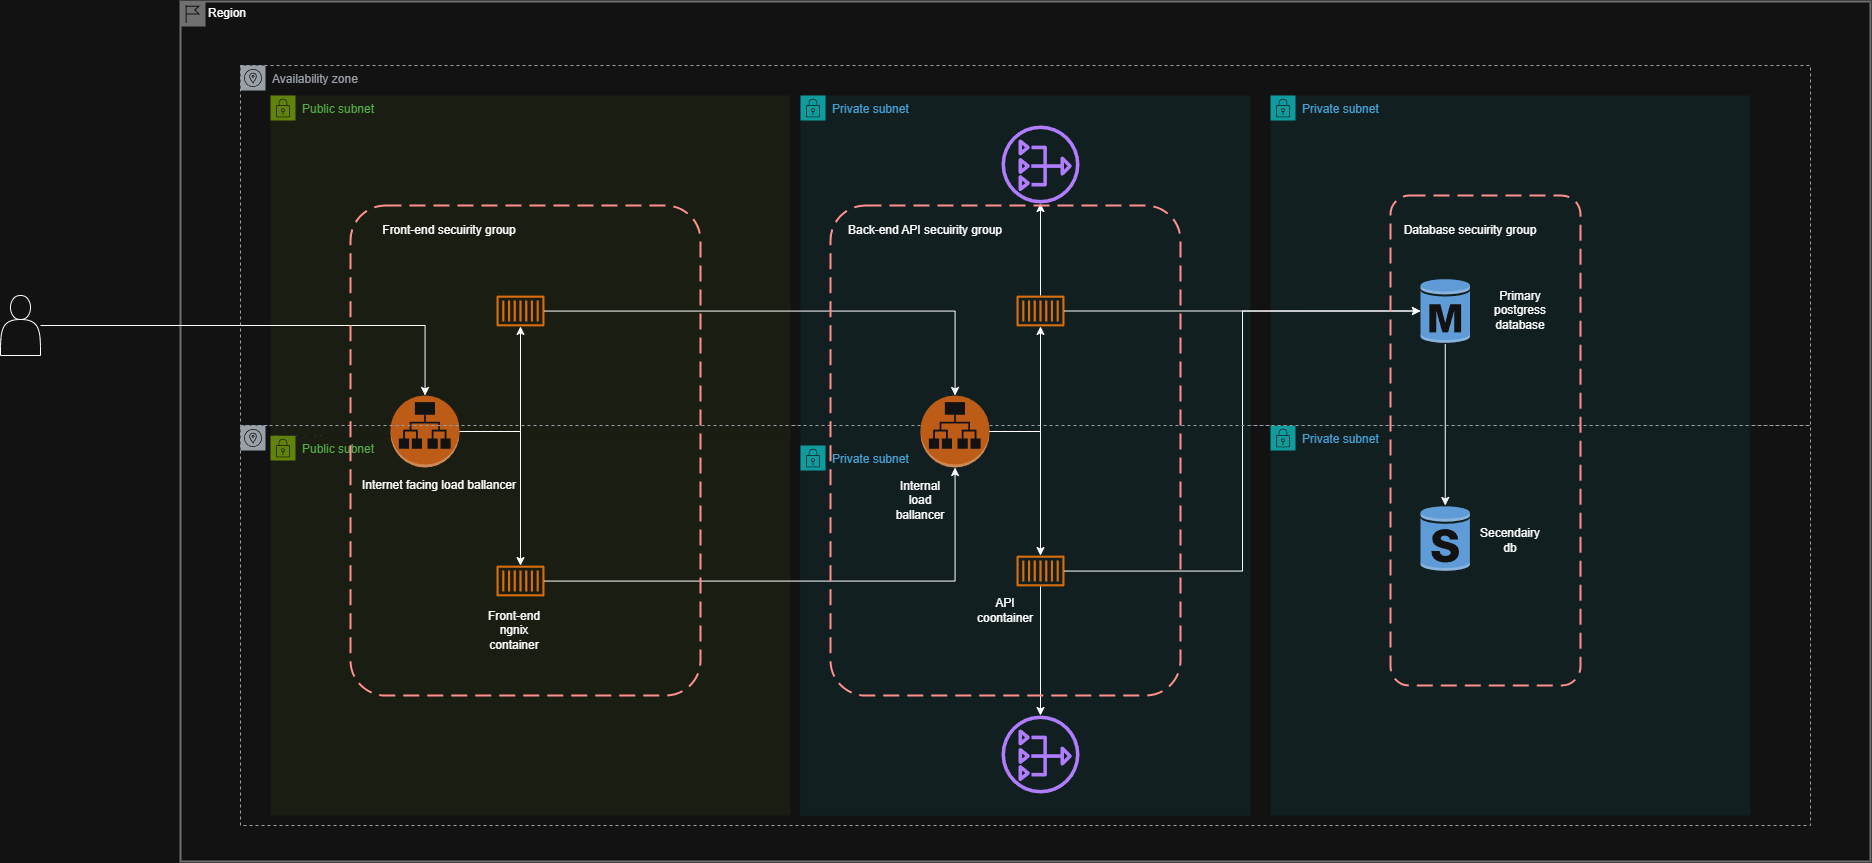

The diagram above was exported from draw.io. Its source (the exported page's mxGraphModel, read from the mxfile embedded in the PNG):
<mxGraphModel dx="3761" dy="1636" grid="1" gridSize="10" guides="1" tooltips="1" connect="1" arrows="1" fold="1" page="1" pageScale="1" pageWidth="827" pageHeight="1169" math="0" shadow="0">
  <root>
    <mxCell id="0" />
    <mxCell id="1" parent="0" />
    <mxCell id="NwOTiYe2qENvih6FOXn5-35" parent="1" style="sketch=0;outlineConnect=0;gradientColor=none;html=1;whiteSpace=wrap;fontSize=12;fontStyle=0;shape=mxgraph.aws4.group;grIcon=mxgraph.aws4.group_availability_zone;strokeColor=#545B64;fillColor=none;verticalAlign=top;align=left;spacingLeft=30;fontColor=#545B64;dashed=1;" value="Availability zone" vertex="1">
      <mxGeometry height="400" width="1570" x="110" y="510" as="geometry" />
    </mxCell>
    <mxCell id="NwOTiYe2qENvih6FOXn5-61" parent="1" style="shape=mxgraph.ibm.box;prType=region;fontStyle=0;verticalAlign=top;align=left;spacingLeft=32;spacingTop=4;fillColor=none;rounded=0;whiteSpace=wrap;html=1;strokeColor=#919191;strokeWidth=2;dashed=0;container=1;spacing=-4;collapsible=0;expand=0;recursiveResize=0;" value="Region" vertex="1">
      <mxGeometry height="860" width="1690" x="50" y="86" as="geometry" />
    </mxCell>
    <mxCell id="NwOTiYe2qENvih6FOXn5-56" parent="1" style="points=[[0,0],[0.25,0],[0.5,0],[0.75,0],[1,0],[1,0.25],[1,0.5],[1,0.75],[1,1],[0.75,1],[0.5,1],[0.25,1],[0,1],[0,0.75],[0,0.5],[0,0.25]];outlineConnect=0;gradientColor=none;html=1;whiteSpace=wrap;fontSize=12;fontStyle=0;container=1;pointerEvents=0;collapsible=0;recursiveResize=0;shape=mxgraph.aws4.group;grIcon=mxgraph.aws4.group_security_group;grStroke=0;strokeColor=#00A4A6;fillColor=#E6F6F7;verticalAlign=top;align=left;spacingLeft=30;fontColor=#147EBA;dashed=0;" value="Private subnet" vertex="1">
      <mxGeometry height="390" width="480" x="1140" y="510" as="geometry" />
    </mxCell>
    <mxCell id="hpMDFGGOtoBbCrPawxFf-19" parent="1" style="points=[[0,0],[0.25,0],[0.5,0],[0.75,0],[1,0],[1,0.25],[1,0.5],[1,0.75],[1,1],[0.75,1],[0.5,1],[0.25,1],[0,1],[0,0.75],[0,0.5],[0,0.25]];outlineConnect=0;gradientColor=none;html=1;whiteSpace=wrap;fontSize=12;fontStyle=0;container=1;pointerEvents=0;collapsible=0;recursiveResize=0;shape=mxgraph.aws4.group;grIcon=mxgraph.aws4.group_security_group;grStroke=0;strokeColor=#00A4A6;fillColor=#E6F6F7;verticalAlign=top;align=left;spacingLeft=30;fontColor=#147EBA;dashed=0;" value="Private subnet" vertex="1">
      <mxGeometry height="330" width="480" x="1140" y="180" as="geometry" />
    </mxCell>
    <mxCell id="NwOTiYe2qENvih6FOXn5-23" parent="hpMDFGGOtoBbCrPawxFf-19" style="outlineConnect=0;dashed=0;verticalLabelPosition=bottom;verticalAlign=top;align=center;html=1;shape=mxgraph.aws3.rds_db_instance_standby_multi_az;fillColor=#2E73B8;gradientColor=none;" value="" vertex="1">
      <mxGeometry height="66" width="49.5" x="150" y="410" as="geometry" />
    </mxCell>
    <mxCell id="NwOTiYe2qENvih6FOXn5-26" edge="1" parent="hpMDFGGOtoBbCrPawxFf-19" source="NwOTiYe2qENvih6FOXn5-22" style="edgeStyle=orthogonalEdgeStyle;rounded=0;orthogonalLoop=1;jettySize=auto;html=1;" target="NwOTiYe2qENvih6FOXn5-23">
      <mxGeometry relative="1" as="geometry" />
    </mxCell>
    <mxCell id="NwOTiYe2qENvih6FOXn5-22" parent="hpMDFGGOtoBbCrPawxFf-19" style="outlineConnect=0;dashed=0;verticalLabelPosition=bottom;verticalAlign=top;align=center;html=1;shape=mxgraph.aws3.rds_db_instance;fillColor=#2E73B8;gradientColor=none;" value="" vertex="1">
      <mxGeometry height="66" width="49.5" x="150" y="182.5" as="geometry" />
    </mxCell>
    <mxCell id="NwOTiYe2qENvih6FOXn5-38" parent="hpMDFGGOtoBbCrPawxFf-19" style="points=[];aspect=fixed;html=1;align=center;shadow=0;dashed=0;fillColor=#FF6A00;strokeColor=none;shape=mxgraph.alibaba_cloud.bastionhost;" value="" vertex="1">
      <mxGeometry height="39.900000000000006" width="50.4" x="-980" y="550" as="geometry" />
    </mxCell>
    <mxCell id="hpMDFGGOtoBbCrPawxFf-3" parent="1" style="points=[[0,0],[0.25,0],[0.5,0],[0.75,0],[1,0],[1,0.25],[1,0.5],[1,0.75],[1,1],[0.75,1],[0.5,1],[0.25,1],[0,1],[0,0.75],[0,0.5],[0,0.25]];outlineConnect=0;gradientColor=none;html=1;whiteSpace=wrap;fontSize=12;fontStyle=0;container=1;pointerEvents=0;collapsible=0;recursiveResize=0;shape=mxgraph.aws4.group;grIcon=mxgraph.aws4.group_security_group;grStroke=0;strokeColor=#00A4A6;fillColor=#E6F6F7;verticalAlign=top;align=left;spacingLeft=30;fontColor=#147EBA;dashed=0;" value="Private subnet" vertex="1">
      <mxGeometry height="720" width="450" x="670" y="180" as="geometry" />
    </mxCell>
    <mxCell id="NwOTiYe2qENvih6FOXn5-53" parent="hpMDFGGOtoBbCrPawxFf-3" style="points=[[0,0],[0.25,0],[0.5,0],[0.75,0],[1,0],[1,0.25],[1,0.5],[1,0.75],[1,1],[0.75,1],[0.5,1],[0.25,1],[0,1],[0,0.75],[0,0.5],[0,0.25]];outlineConnect=0;gradientColor=none;html=1;whiteSpace=wrap;fontSize=12;fontStyle=0;container=1;pointerEvents=0;collapsible=0;recursiveResize=0;shape=mxgraph.aws4.group;grIcon=mxgraph.aws4.group_security_group;grStroke=0;strokeColor=#00A4A6;fillColor=#E6F6F7;verticalAlign=top;align=left;spacingLeft=30;fontColor=#147EBA;dashed=0;" value="Private subnet" vertex="1">
      <mxGeometry height="370" width="450" y="350" as="geometry" />
    </mxCell>
    <mxCell id="NwOTiYe2qENvih6FOXn5-29" parent="NwOTiYe2qENvih6FOXn5-53" style="sketch=0;outlineConnect=0;fontColor=#232F3E;gradientColor=none;fillColor=#8C4FFF;strokeColor=none;dashed=0;verticalLabelPosition=bottom;verticalAlign=top;align=center;html=1;fontSize=12;fontStyle=0;aspect=fixed;pointerEvents=1;shape=mxgraph.aws4.nat_gateway;" value="" vertex="1">
      <mxGeometry height="78" width="78" x="201" y="270" as="geometry" />
    </mxCell>
    <mxCell id="NwOTiYe2qENvih6FOXn5-28" edge="1" parent="hpMDFGGOtoBbCrPawxFf-3" source="NwOTiYe2qENvih6FOXn5-18" style="edgeStyle=orthogonalEdgeStyle;rounded=0;orthogonalLoop=1;jettySize=auto;html=1;" target="NwOTiYe2qENvih6FOXn5-27">
      <mxGeometry relative="1" as="geometry" />
    </mxCell>
    <mxCell id="NwOTiYe2qENvih6FOXn5-18" parent="hpMDFGGOtoBbCrPawxFf-3" style="sketch=0;outlineConnect=0;fontColor=#232F3E;gradientColor=none;fillColor=#ED7100;strokeColor=none;dashed=0;verticalLabelPosition=bottom;verticalAlign=top;align=center;html=1;fontSize=12;fontStyle=0;aspect=fixed;pointerEvents=1;shape=mxgraph.aws4.container_1;" value="" vertex="1">
      <mxGeometry height="31" width="48" x="216" y="200" as="geometry" />
    </mxCell>
    <mxCell id="NwOTiYe2qENvih6FOXn5-19" parent="hpMDFGGOtoBbCrPawxFf-3" style="sketch=0;outlineConnect=0;fontColor=#232F3E;gradientColor=none;fillColor=#ED7100;strokeColor=none;dashed=0;verticalLabelPosition=bottom;verticalAlign=top;align=center;html=1;fontSize=12;fontStyle=0;aspect=fixed;pointerEvents=1;shape=mxgraph.aws4.container_1;" value="" vertex="1">
      <mxGeometry height="31" width="48" x="216" y="460" as="geometry" />
    </mxCell>
    <mxCell id="NwOTiYe2qENvih6FOXn5-27" parent="hpMDFGGOtoBbCrPawxFf-3" style="sketch=0;outlineConnect=0;fontColor=#232F3E;gradientColor=none;fillColor=#8C4FFF;strokeColor=none;dashed=0;verticalLabelPosition=bottom;verticalAlign=top;align=center;html=1;fontSize=12;fontStyle=0;aspect=fixed;pointerEvents=1;shape=mxgraph.aws4.nat_gateway;" value="" vertex="1">
      <mxGeometry height="78" width="78" x="201" y="30" as="geometry" />
    </mxCell>
    <mxCell id="NwOTiYe2qENvih6FOXn5-30" edge="1" parent="hpMDFGGOtoBbCrPawxFf-3" source="NwOTiYe2qENvih6FOXn5-19" style="edgeStyle=orthogonalEdgeStyle;rounded=0;orthogonalLoop=1;jettySize=auto;html=1;" target="NwOTiYe2qENvih6FOXn5-29">
      <mxGeometry relative="1" as="geometry" />
    </mxCell>
    <mxCell id="NwOTiYe2qENvih6FOXn5-39" parent="1" style="points=[[0,0],[0.25,0],[0.5,0],[0.75,0],[1,0],[1,0.25],[1,0.5],[1,0.75],[1,1],[0.75,1],[0.5,1],[0.25,1],[0,1],[0,0.75],[0,0.5],[0,0.25]];outlineConnect=0;gradientColor=none;html=1;whiteSpace=wrap;fontSize=12;fontStyle=0;container=1;pointerEvents=0;collapsible=0;recursiveResize=0;shape=mxgraph.aws4.group;grIcon=mxgraph.aws4.group_security_group;grStroke=0;strokeColor=#7AA116;fillColor=#F2F6E8;verticalAlign=top;align=left;spacingLeft=30;fontColor=#248814;dashed=0;" value="Public subnet" vertex="1">
      <mxGeometry height="380" width="520" x="140" y="520" as="geometry" />
    </mxCell>
    <mxCell id="hpMDFGGOtoBbCrPawxFf-2" parent="1" style="points=[[0,0],[0.25,0],[0.5,0],[0.75,0],[1,0],[1,0.25],[1,0.5],[1,0.75],[1,1],[0.75,1],[0.5,1],[0.25,1],[0,1],[0,0.75],[0,0.5],[0,0.25]];outlineConnect=0;gradientColor=none;html=1;whiteSpace=wrap;fontSize=12;fontStyle=0;container=1;pointerEvents=0;collapsible=0;recursiveResize=0;shape=mxgraph.aws4.group;grIcon=mxgraph.aws4.group_security_group;grStroke=0;strokeColor=#7AA116;fillColor=#F2F6E8;verticalAlign=top;align=left;spacingLeft=30;fontColor=#248814;dashed=0;" value="Public subnet" vertex="1">
      <mxGeometry height="340" width="520" x="140" y="180" as="geometry" />
    </mxCell>
    <mxCell id="NwOTiYe2qENvih6FOXn5-8" parent="hpMDFGGOtoBbCrPawxFf-2" style="sketch=0;outlineConnect=0;fontColor=#232F3E;gradientColor=none;fillColor=#ED7100;strokeColor=none;dashed=0;verticalLabelPosition=bottom;verticalAlign=top;align=center;html=1;fontSize=12;fontStyle=0;aspect=fixed;pointerEvents=1;shape=mxgraph.aws4.container_1;" value="" vertex="1">
      <mxGeometry height="31" width="48" x="226" y="200" as="geometry" />
    </mxCell>
    <mxCell id="NwOTiYe2qENvih6FOXn5-9" parent="hpMDFGGOtoBbCrPawxFf-2" style="sketch=0;outlineConnect=0;fontColor=#232F3E;gradientColor=none;fillColor=#ED7100;strokeColor=none;dashed=0;verticalLabelPosition=bottom;verticalAlign=top;align=center;html=1;fontSize=12;fontStyle=0;aspect=fixed;pointerEvents=1;shape=mxgraph.aws4.container_1;" value="" vertex="1">
      <mxGeometry height="31" width="48" x="226" y="470" as="geometry" />
    </mxCell>
    <mxCell id="NwOTiYe2qENvih6FOXn5-62" edge="1" parent="1" source="hpMDFGGOtoBbCrPawxFf-12" style="edgeStyle=orthogonalEdgeStyle;rounded=0;orthogonalLoop=1;jettySize=auto;html=1;" target="NwOTiYe2qENvih6FOXn5-12">
      <mxGeometry relative="1" as="geometry" />
    </mxCell>
    <mxCell id="hpMDFGGOtoBbCrPawxFf-12" parent="1" style="shape=actor;whiteSpace=wrap;html=1;" value="" vertex="1">
      <mxGeometry height="60" width="40" x="-130" y="380" as="geometry" />
    </mxCell>
    <mxCell id="NwOTiYe2qENvih6FOXn5-16" edge="1" parent="1" source="NwOTiYe2qENvih6FOXn5-9" style="edgeStyle=orthogonalEdgeStyle;rounded=0;orthogonalLoop=1;jettySize=auto;html=1;" target="NwOTiYe2qENvih6FOXn5-5">
      <mxGeometry relative="1" as="geometry" />
    </mxCell>
    <mxCell id="NwOTiYe2qENvih6FOXn5-17" edge="1" parent="1" source="NwOTiYe2qENvih6FOXn5-8" style="edgeStyle=orthogonalEdgeStyle;rounded=0;orthogonalLoop=1;jettySize=auto;html=1;" target="NwOTiYe2qENvih6FOXn5-5">
      <mxGeometry relative="1" as="geometry" />
    </mxCell>
    <mxCell id="NwOTiYe2qENvih6FOXn5-24" edge="1" parent="1" source="NwOTiYe2qENvih6FOXn5-19" style="edgeStyle=orthogonalEdgeStyle;rounded=0;orthogonalLoop=1;jettySize=auto;html=1;entryX=0;entryY=0.5;entryDx=0;entryDy=0;entryPerimeter=0;" target="NwOTiYe2qENvih6FOXn5-22">
      <mxGeometry relative="1" as="geometry" />
    </mxCell>
    <mxCell id="NwOTiYe2qENvih6FOXn5-25" edge="1" parent="1" source="NwOTiYe2qENvih6FOXn5-18" style="edgeStyle=orthogonalEdgeStyle;rounded=0;orthogonalLoop=1;jettySize=auto;html=1;" target="NwOTiYe2qENvih6FOXn5-22">
      <mxGeometry relative="1" as="geometry" />
    </mxCell>
    <mxCell id="NwOTiYe2qENvih6FOXn5-14" edge="1" parent="1" source="NwOTiYe2qENvih6FOXn5-12" style="edgeStyle=orthogonalEdgeStyle;rounded=0;orthogonalLoop=1;jettySize=auto;html=1;" target="NwOTiYe2qENvih6FOXn5-8">
      <mxGeometry relative="1" as="geometry" />
    </mxCell>
    <mxCell id="NwOTiYe2qENvih6FOXn5-15" edge="1" parent="1" source="NwOTiYe2qENvih6FOXn5-12" style="edgeStyle=orthogonalEdgeStyle;rounded=0;orthogonalLoop=1;jettySize=auto;html=1;" target="NwOTiYe2qENvih6FOXn5-9">
      <mxGeometry relative="1" as="geometry" />
    </mxCell>
    <mxCell id="NwOTiYe2qENvih6FOXn5-12" parent="1" style="outlineConnect=0;dashed=0;verticalLabelPosition=bottom;verticalAlign=top;align=center;html=1;shape=mxgraph.aws3.application_load_balancer;fillColor=#F58534;gradientColor=none;" value="" vertex="1">
      <mxGeometry height="72" width="69" x="260" y="480" as="geometry" />
    </mxCell>
    <mxCell id="NwOTiYe2qENvih6FOXn5-34" parent="1" style="sketch=0;outlineConnect=0;gradientColor=none;html=1;whiteSpace=wrap;fontSize=12;fontStyle=0;shape=mxgraph.aws4.group;grIcon=mxgraph.aws4.group_availability_zone;strokeColor=#545B64;fillColor=none;verticalAlign=top;align=left;spacingLeft=30;fontColor=#545B64;dashed=1;" value="Availability zone" vertex="1">
      <mxGeometry height="360" width="1570" x="110" y="150" as="geometry" />
    </mxCell>
    <mxCell id="NwOTiYe2qENvih6FOXn5-5" parent="1" style="outlineConnect=0;dashed=0;verticalLabelPosition=bottom;verticalAlign=top;align=center;html=1;shape=mxgraph.aws3.application_load_balancer;fillColor=#F58534;gradientColor=none;" value="" vertex="1">
      <mxGeometry height="72" width="69" x="790" y="480" as="geometry" />
    </mxCell>
    <mxCell id="NwOTiYe2qENvih6FOXn5-21" edge="1" parent="1" source="NwOTiYe2qENvih6FOXn5-5" style="edgeStyle=orthogonalEdgeStyle;rounded=0;orthogonalLoop=1;jettySize=auto;html=1;" target="NwOTiYe2qENvih6FOXn5-18">
      <mxGeometry relative="1" as="geometry" />
    </mxCell>
    <mxCell id="NwOTiYe2qENvih6FOXn5-20" edge="1" parent="1" source="NwOTiYe2qENvih6FOXn5-5" style="edgeStyle=orthogonalEdgeStyle;rounded=0;orthogonalLoop=1;jettySize=auto;html=1;" target="NwOTiYe2qENvih6FOXn5-19">
      <mxGeometry relative="1" as="geometry" />
    </mxCell>
    <mxCell id="NwOTiYe2qENvih6FOXn5-63" parent="1" style="rounded=1;arcSize=10;dashed=1;strokeColor=#ff0000;fillColor=none;gradientColor=none;dashPattern=8 4;strokeWidth=2;" value="" vertex="1">
      <mxGeometry height="490" width="350" x="220" y="290" as="geometry" />
    </mxCell>
    <mxCell id="NwOTiYe2qENvih6FOXn5-64" parent="1" style="rounded=1;arcSize=10;dashed=1;strokeColor=#ff0000;fillColor=none;gradientColor=none;dashPattern=8 4;strokeWidth=2;" value="" vertex="1">
      <mxGeometry height="490" width="350" x="700" y="290" as="geometry" />
    </mxCell>
    <mxCell id="NwOTiYe2qENvih6FOXn5-65" parent="1" style="rounded=1;arcSize=10;dashed=1;strokeColor=#ff0000;fillColor=none;gradientColor=none;dashPattern=8 4;strokeWidth=2;" value="" vertex="1">
      <mxGeometry height="490" width="190" x="1260" y="280" as="geometry" />
    </mxCell>
    <mxCell id="NwOTiYe2qENvih6FOXn5-66" parent="1" style="text;html=1;whiteSpace=wrap;strokeColor=none;fillColor=none;align=center;verticalAlign=middle;rounded=0;" value="Internet facing load ballancer" vertex="1">
      <mxGeometry height="30" width="210" x="204" y="555" as="geometry" />
    </mxCell>
    <mxCell id="NwOTiYe2qENvih6FOXn5-67" parent="1" style="text;html=1;whiteSpace=wrap;strokeColor=none;fillColor=none;align=center;verticalAlign=middle;rounded=0;" value="Front-end ngnix container" vertex="1">
      <mxGeometry height="30" width="60" x="354" y="700" as="geometry" />
    </mxCell>
    <mxCell id="NwOTiYe2qENvih6FOXn5-68" parent="1" style="text;html=1;whiteSpace=wrap;strokeColor=none;fillColor=none;align=center;verticalAlign=middle;rounded=0;" value="Internal load ballancer" vertex="1">
      <mxGeometry height="30" width="60" x="760" y="570" as="geometry" />
    </mxCell>
    <mxCell id="NwOTiYe2qENvih6FOXn5-69" parent="1" style="text;html=1;whiteSpace=wrap;strokeColor=none;fillColor=none;align=center;verticalAlign=middle;rounded=0;" value="API coontainer" vertex="1">
      <mxGeometry height="30" width="60" x="845" y="680" as="geometry" />
    </mxCell>
    <mxCell id="NwOTiYe2qENvih6FOXn5-70" parent="1" style="text;html=1;whiteSpace=wrap;strokeColor=none;fillColor=none;align=center;verticalAlign=middle;rounded=0;" value="Primary postgress database" vertex="1">
      <mxGeometry height="30" width="60" x="1360" y="380" as="geometry" />
    </mxCell>
    <mxCell id="NwOTiYe2qENvih6FOXn5-72" parent="1" style="text;html=1;whiteSpace=wrap;strokeColor=none;fillColor=none;align=center;verticalAlign=middle;rounded=0;" value="Secendairy db" vertex="1">
      <mxGeometry height="30" width="60" x="1350" y="610" as="geometry" />
    </mxCell>
    <mxCell id="NwOTiYe2qENvih6FOXn5-73" parent="1" style="text;html=1;whiteSpace=wrap;strokeColor=none;fillColor=none;align=center;verticalAlign=middle;rounded=0;" value="Front-end secuirity group" vertex="1">
      <mxGeometry height="30" width="190" x="224" y="300" as="geometry" />
    </mxCell>
    <mxCell id="NwOTiYe2qENvih6FOXn5-74" parent="1" style="text;html=1;whiteSpace=wrap;strokeColor=none;fillColor=none;align=center;verticalAlign=middle;rounded=0;" value="Back-end API secuirity group" vertex="1">
      <mxGeometry height="30" width="190" x="700" y="300" as="geometry" />
    </mxCell>
    <mxCell id="NwOTiYe2qENvih6FOXn5-75" parent="1" style="text;html=1;whiteSpace=wrap;strokeColor=none;fillColor=none;align=center;verticalAlign=middle;rounded=0;" value="Database secuirity group" vertex="1">
      <mxGeometry height="30" width="160" x="1260" y="300" as="geometry" />
    </mxCell>
  </root>
</mxGraphModel>